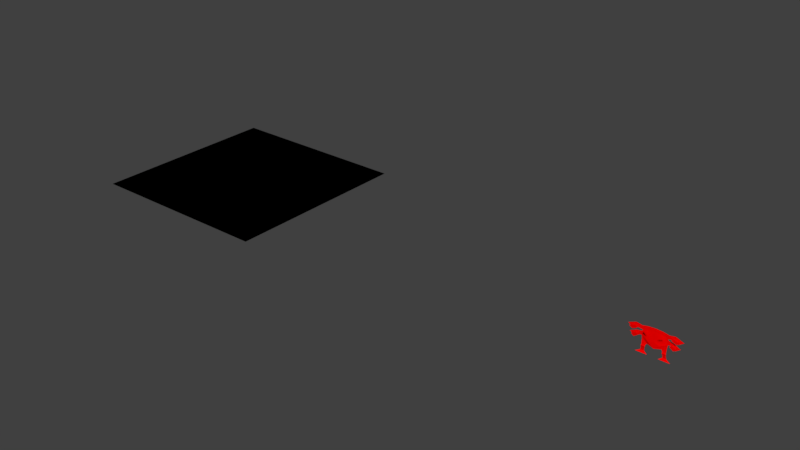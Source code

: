 # Source: enemies.blend  (saved by Blender 2.79.6; exported with 4.5.12 LTS)
import bpy
from mathutils import Matrix  # noqa: F401  (used for matrix-valued properties, if any)

bpy.ops.wm.read_factory_settings(use_empty=True)
scene = bpy.context.scene
scene.name = 'Scene'

# ---- collections
col_collection_1 = bpy.data.collections.new('Collection 1'); scene.collection.children.link(col_collection_1)

# ---- materials (node trees are filled in below, after node groups)
mat_red = bpy.data.materials.new('red')
mat_red.alpha_threshold = 0.0
mat_red.use_transparent_shadow = False
mat_red.diffuse_color = (1.0, 0.0, 0.0, 1.0)
mat_red.roughness = 0.5
mat_red.specular_intensity = 0.0
mat_pitch = bpy.data.materials.new('pitch')
mat_pitch.alpha_threshold = 0.0
mat_pitch.use_transparent_shadow = False
mat_pitch.diffuse_color = (0.0, 0.0, 0.0, 1.0)
mat_pitch.roughness = 0.5
mat_pitch.specular_intensity = 0.0

# ---- material node trees

# ---- world
world_world = bpy.data.worlds.new('World'); scene.world = world_world
world_world.color = (0.05088, 0.05088, 0.05088)
world_world.use_sun_shadow = False
world_world.sun_shadow_jitter_overblur = 0.0

# ---- meshes
me_plane_002 = bpy.data.meshes.new('Plane.002')
me_plane_002.from_pydata([(-0.463, -1.091, 0.2561), (-0.4262, -1.091, 0.2726), (-0.2624, -1.091, 0.3387), (-0.452, -1.091, 0.2017), (-0.4279, -1.11, 0.09659), (-0.2515, -1.091, 0.1205), (-0.4513, -1.091, 0.02388), (-0.6131, -1.13, -0.005121), (-0.186, -1.13, -0.005121), (-0.6693, -1.091, 0.3378), (-0.5939, -1.091, 0.28), (-0.459, -1.091, 0.3238), (-0.7804, -1.079, 0.248), (-0.9661, -1.079, 0.2939), (-0.6487, -1.203, 0.3224), (-0.585, -1.203, 0.2896), (-0.7576, -1.191, 0.2621), (-0.8787, -1.191, 0.2891), (-0.4356, -1.091, 0.1614), (-0.1822, -1.226, 0.2476), (-0.3424, -1.203, 0.2628), (-0.3223, -1.203, 0.288), (-0.6328, -1.091, 0.2468), (-0.5187, -1.091, 0.203), (-0.6915, -1.079, 0.1559), (-0.8772, -1.079, 0.2018), (-0.6254, -1.203, 0.2314), (-0.5322, -1.203, 0.2129), (-0.6771, -1.191, 0.1736), (-0.7835, -1.191, 0.1999), (-0.4345, -1.11, 0.06899), (-0.3024, -1.11, 0.06751), (-0.2968, -1.11, 0.09547), (-0.442, -1.126, 0.08231), (0.463, -1.091, 0.2561), (0.4262, -1.091, 0.2726), (0.2624, -1.091, 0.3387), (0.452, -1.091, 0.2017), (0.4279, -1.11, 0.09659), (0.2515, -1.091, 0.1205), (0.4513, -1.091, 0.02388), (0.6131, -1.13, -0.005121), (0.186, -1.13, -0.005121), (0.6693, -1.091, 0.3378), (0.5939, -1.091, 0.28), (0.459, -1.091, 0.3238), (0.7804, -1.079, 0.248), (0.9661, -1.079, 0.2939), (0.6487, -1.203, 0.3224), (0.585, -1.203, 0.2896), (0.7576, -1.191, 0.2621), (0.8787, -1.191, 0.2891), (0.4356, -1.091, 0.1614), (0.1822, -1.226, 0.2476), (0.3424, -1.203, 0.2628), (0.3223, -1.203, 0.288), (0.0, -1.124, 0.1818), (0.6328, -1.091, 0.2468), (0.5187, -1.091, 0.203), (0.6915, -1.079, 0.1559), (0.8772, -1.079, 0.2018), (0.6254, -1.203, 0.2314), (0.5322, -1.203, 0.2129), (0.6771, -1.191, 0.1736), (0.7835, -1.191, 0.1999), (0.4345, -1.11, 0.06899), (0.3024, -1.11, 0.06751), (0.2968, -1.11, 0.09547), (0.442, -1.126, 0.08231), (-0.4262, -1.091, 0.2726), (-0.463, -1.091, 0.2561), (0.0, -1.091, 0.3446), (-0.2624, -1.091, 0.3387), (-0.452, -1.091, 0.2017), (-0.452, -1.091, 0.2017), (0.0, -1.124, 0.1818), (0.0, -1.124, 0.1818), (0.0, -1.124, 0.1818), (-0.2515, -1.091, 0.1205), (0.0, -1.124, 0.09746), (0.0, -1.124, 0.09746), (0.0, -1.124, 0.09746), (-0.4345, -1.11, 0.06899), (-0.4513, -1.091, 0.02388), (-0.2968, -1.11, 0.09547), (-0.3165, -1.091, 0.02594), (-0.4356, -1.091, 0.1614), (-0.4279, -1.11, 0.09659), (-0.1932, -1.124, 0.1508), (-0.1932, -1.124, 0.1508), (-0.442, -1.126, 0.08231), (-0.3024, -1.11, 0.06751), (-0.2888, -1.126, 0.08079), (0.4262, -1.091, 0.2726), (0.463, -1.091, 0.2561), (0.2624, -1.091, 0.3387), (0.452, -1.091, 0.2017), (0.452, -1.091, 0.2017), (0.2515, -1.091, 0.1205), (0.4345, -1.11, 0.06899), (0.4513, -1.091, 0.02388), (0.2968, -1.11, 0.09547), (0.3165, -1.091, 0.02594), (0.4356, -1.091, 0.1614), (0.4279, -1.11, 0.09659), (0.1932, -1.124, 0.1508), (0.1932, -1.124, 0.1508), (0.442, -1.126, 0.08231), (0.3024, -1.11, 0.06751), (0.2888, -1.126, 0.08079), (-0.4262, -1.091, 0.2726), (-0.463, -1.091, 0.2561), (0.0, -1.091, 0.3446), (-0.2624, -1.091, 0.3387), (-0.463, -1.091, 0.2561), (-0.452, -1.091, 0.2017), (0.0, -1.124, 0.1818), (-0.3424, -1.203, 0.2628), (-0.1822, -1.226, 0.2476), (-0.2515, -1.091, 0.1205), (-0.4345, -1.11, 0.06899), (-0.2968, -1.11, 0.09547), (-0.2515, -1.091, 0.1205), (-0.6131, -1.13, -0.005121), (-0.186, -1.13, -0.005121), (-0.4513, -1.091, 0.02388), (-0.3165, -1.091, 0.02594), (-0.459, -1.091, 0.3238), (-0.6693, -1.091, 0.3378), (-0.2624, -1.091, 0.3387), (-0.4262, -1.091, 0.2726), (-0.5939, -1.091, 0.28), (-0.9661, -1.079, 0.2939), (-0.7804, -1.079, 0.248), (-0.8787, -1.191, 0.2891), (-0.7576, -1.191, 0.2621), (-0.6487, -1.203, 0.3224), (-0.585, -1.203, 0.2896), (-0.4356, -1.091, 0.1614), (-0.3223, -1.203, 0.288), (-0.4356, -1.091, 0.1614), (-0.4279, -1.11, 0.09659), (-0.1932, -1.124, 0.1508), (-0.452, -1.091, 0.2017), (0.0, -1.124, 0.09746), (0.0, -1.124, 0.1818), (-0.1932, -1.124, 0.1508), (-0.8772, -1.079, 0.2018), (-0.6915, -1.079, 0.1559), (-0.6328, -1.091, 0.2468), (-0.5187, -1.091, 0.203), (-0.7835, -1.191, 0.1999), (-0.6771, -1.191, 0.1736), (-0.6254, -1.203, 0.2314), (-0.5322, -1.203, 0.2129), (-0.4345, -1.11, 0.06899), (-0.3165, -1.091, 0.02594), (-0.3024, -1.11, 0.06751), (-0.2888, -1.126, 0.08079), (-0.2968, -1.11, 0.09547), (-0.4279, -1.11, 0.09659), (-0.442, -1.126, 0.08231), (-0.3024, -1.11, 0.06751), (-0.2888, -1.126, 0.08079), (0.4262, -1.091, 0.2726), (0.463, -1.091, 0.2561), (0.0, -1.091, 0.3446), (0.2624, -1.091, 0.3387), (0.463, -1.091, 0.2561), (0.452, -1.091, 0.2017), (0.3424, -1.203, 0.2628), (0.1822, -1.226, 0.2476), (0.2515, -1.091, 0.1205), (0.4345, -1.11, 0.06899), (0.2968, -1.11, 0.09547), (0.2515, -1.091, 0.1205), (0.6131, -1.13, -0.005121), (0.186, -1.13, -0.005121), (0.4513, -1.091, 0.02388), (0.3165, -1.091, 0.02594), (0.459, -1.091, 0.3238), (0.6693, -1.091, 0.3378), (0.2624, -1.091, 0.3387), (0.4262, -1.091, 0.2726), (0.5939, -1.091, 0.28), (0.9661, -1.079, 0.2939), (0.7804, -1.079, 0.248), (0.8787, -1.191, 0.2891), (0.7576, -1.191, 0.2621), (0.6487, -1.203, 0.3224), (0.585, -1.203, 0.2896), (0.4356, -1.091, 0.1614), (0.3223, -1.203, 0.288), (0.4356, -1.091, 0.1614), (0.4279, -1.11, 0.09659), (0.1932, -1.124, 0.1508), (0.452, -1.091, 0.2017), (0.0, -1.124, 0.09746), (0.1932, -1.124, 0.1508), (0.8772, -1.079, 0.2018), (0.6915, -1.079, 0.1559), (0.6328, -1.091, 0.2468), (0.5187, -1.091, 0.203), (0.7835, -1.191, 0.1999), (0.6771, -1.191, 0.1736), (0.6254, -1.203, 0.2314), (0.5322, -1.203, 0.2129), (0.4345, -1.11, 0.06899), (0.3165, -1.091, 0.02594), (0.3024, -1.11, 0.06751), (0.2888, -1.126, 0.08079), (0.2968, -1.11, 0.09547), (0.4279, -1.11, 0.09659), (0.442, -1.126, 0.08231), (0.3024, -1.11, 0.06751), (0.2888, -1.126, 0.08079)], [(69, 70), (71, 72), (114, 73), (75, 112), (117, 118), (78, 79), (82, 83), (84, 122), (123, 124), (125, 7), (8, 85), (127, 128), (129, 11), (130, 131), (132, 133), (9, 13), (12, 10), (134, 135), (136, 17), (16, 137), (15, 14), (74, 86), (139, 20), (140, 87), (19, 21), (88, 143), (80, 76), (144, 89), (146, 145), (147, 148), (149, 25), (24, 150), (151, 152), (153, 29), (28, 154), (27, 26), (0, 22), (115, 23), (1, 2), (126, 6), (90, 155), (156, 91), (120, 157), (92, 159), (141, 121), (160, 161), (162, 163), (33, 158), (5, 18), (93, 94), (166, 95), (168, 96), (170, 171), (98, 81), (99, 100), (101, 175), (176, 177), (178, 41), (42, 102), (180, 181), (182, 45), (183, 184), (185, 186), (43, 47), (46, 44), (187, 188), (189, 51), (50, 190), (49, 48), (97, 103), (192, 54), (193, 104), (53, 55), (105, 196), (197, 106), (198, 77), (199, 200), (201, 60), (59, 202), (203, 204), (205, 64), (63, 206), (62, 61), (34, 57), (169, 58), (35, 36), (179, 40), (107, 207), (208, 108), (173, 209), (109, 211), (194, 174), (212, 213), (214, 215), (68, 210), (39, 52), (110, 113), (111, 3), (142, 116), (195, 56), (119, 138), (30, 31), (4, 32), (164, 167), (165, 37), (172, 191), (65, 66), (38, 67)], [])
me_plane_002.materials.append(mat_red)
me_plane_002.use_remesh_preserve_volume = False
me_plane_002.use_remesh_preserve_attributes = False
me_plane_002.use_mirror_vertex_groups = False
me_plane_002.update()
me_plane_001 = bpy.data.meshes.new('Plane.001')
me_plane_001.from_pydata([(-1.0, -1.0, 0.0), (1.0, -1.0, 0.0), (-1.0, 1.0, 0.0), (1.0, 1.0, 0.0)], [], [(0, 1, 3, 2)])
me_plane_001.materials.append(mat_pitch)
me_plane_001.use_remesh_preserve_volume = False
me_plane_001.use_remesh_preserve_attributes = False
me_plane_001.use_mirror_vertex_groups = False
me_plane_001.update()
me_plane = bpy.data.meshes.new('Plane')
me_plane.from_pydata([(-0.463, -1.091, 0.2561), (-0.4262, -1.091, 0.2726), (-0.2624, -1.091, 0.3387), (-0.452, -1.091, 0.2017), (-0.4279, -1.11, 0.09659), (-0.2515, -1.091, 0.1205), (-0.4513, -1.091, 0.02388), (-0.3165, -1.091, 0.02594), (-0.6131, -1.13, -0.005121), (-0.186, -1.13, -0.005121), (-0.6693, -1.091, 0.3378), (-0.5939, -1.091, 0.28), (-0.459, -1.091, 0.3238), (-0.7804, -1.079, 0.248), (-0.9661, -1.079, 0.2939), (-0.6487, -1.203, 0.3224), (-0.585, -1.203, 0.2896), (-0.7576, -1.191, 0.2621), (-0.8787, -1.191, 0.2891), (-0.4356, -1.091, 0.1614), (-0.1822, -1.226, 0.2476), (-0.3424, -1.203, 0.2628), (-0.3223, -1.203, 0.288), (-0.1932, -1.124, 0.1508), (-0.6328, -1.091, 0.2468), (-0.5187, -1.091, 0.203), (-0.6915, -1.079, 0.1559), (-0.8772, -1.079, 0.2018), (-0.6254, -1.203, 0.2314), (-0.5322, -1.203, 0.2129), (-0.6771, -1.191, 0.1736), (-0.7835, -1.191, 0.1999), (-0.4345, -1.11, 0.06899), (-0.3024, -1.11, 0.06751), (-0.2968, -1.11, 0.09547), (-0.442, -1.126, 0.08231), (-0.2888, -1.126, 0.08079), (0.463, -1.091, 0.2561), (0.4262, -1.091, 0.2726), (0.2624, -1.091, 0.3387), (0.452, -1.091, 0.2017), (0.0, -1.091, 0.3446), (0.0, -1.124, 0.09746), (0.4279, -1.11, 0.09659), (0.2515, -1.091, 0.1205), (0.4513, -1.091, 0.02388), (0.3165, -1.091, 0.02594), (0.6131, -1.13, -0.005121), (0.186, -1.13, -0.005121), (0.6693, -1.091, 0.3378), (0.5939, -1.091, 0.28), (0.459, -1.091, 0.3238), (0.7804, -1.079, 0.248), (0.9661, -1.079, 0.2939), (0.6487, -1.203, 0.3224), (0.585, -1.203, 0.2896), (0.7576, -1.191, 0.2621), (0.8787, -1.191, 0.2891), (0.4356, -1.091, 0.1614), (0.1822, -1.226, 0.2476), (0.3424, -1.203, 0.2628), (0.3223, -1.203, 0.288), (0.0, -1.124, 0.1818), (0.1932, -1.124, 0.1508), (0.6328, -1.091, 0.2468), (0.5187, -1.091, 0.203), (0.6915, -1.079, 0.1559), (0.8772, -1.079, 0.2018), (0.6254, -1.203, 0.2314), (0.5322, -1.203, 0.2129), (0.6771, -1.191, 0.1736), (0.7835, -1.191, 0.1999), (0.4345, -1.11, 0.06899), (0.3024, -1.11, 0.06751), (0.2968, -1.11, 0.09547), (0.442, -1.126, 0.08231), (0.2888, -1.126, 0.08079)], [], [(2, 12, 10, 14, 13, 11, 1), (15, 18, 17, 16), (5, 19, 4, 34), (20, 22, 21), (28, 31, 30, 29), (62, 23, 42), (3, 0, 24, 27, 26, 25), (1, 0, 3, 23, 62, 41, 2), (34, 4, 35, 36), (7, 6, 8, 9), (33, 32, 6, 7), (36, 35, 32, 33), (19, 5, 42, 23, 3), (39, 38, 50, 52, 53, 49, 51), (54, 55, 56, 57), (44, 74, 43, 58), (59, 60, 61), (68, 69, 70, 71), (62, 42, 63), (40, 65, 66, 67, 64, 37), (38, 39, 41, 62, 63, 40, 37), (74, 76, 75, 43), (46, 48, 47, 45), (73, 46, 45, 72), (76, 73, 72, 75), (58, 40, 63, 42, 44)])
me_plane.materials.append(mat_red)
me_plane.use_remesh_preserve_volume = False
me_plane.use_remesh_preserve_attributes = False
me_plane.use_mirror_vertex_groups = False
me_plane.update()

# ---- objects
ob_drone_sec_edges = bpy.data.objects.new('DRONE_SEC_EDGES', me_plane_002)
ob_plane = bpy.data.objects.new('Plane', me_plane_001)
ob_drone_sec = bpy.data.objects.new('DRONE_SEC', me_plane)

# ---- transforms, parenting, visibility, modifiers, constraints
ob_drone_sec_edges.location = (-1.0, 0.0, 0.0)
ob_drone_sec_edges.scale = (0.2511, 0.2511, 0.7346)
ob_drone_sec_edges.lineart.crease_threshold = 0.0
ob_plane.location = (-4.847, 0.0, 0.0)
ob_plane.lineart.crease_threshold = 0.0
ob_drone_sec.location = (0.0, 0.0, 0.0)
ob_drone_sec.scale = (0.2511, 0.2511, 0.7346)
ob_drone_sec.lineart.crease_threshold = 0.0

# ---- collection membership
col_collection_1.objects.link(ob_drone_sec_edges)
col_collection_1.objects.link(ob_plane)
col_collection_1.objects.link(ob_drone_sec)

# ---- scene / render settings (as saved in the file)
scene.frame_start = 1; scene.frame_end = 250; scene.frame_set(1)
scene.render.engine = 'BLENDER_EEVEE_NEXT'
scene.render.resolution_percentage = 50
scene.render.dither_intensity = 0.0
scene.cycles.use_denoising = False
scene.cycles.samples = 128
scene.cycles.sampling_pattern = 'TABULATED_SOBOL'
scene.cycles.use_adaptive_sampling = False
scene.cycles.use_light_tree = False
scene.view_settings.view_transform = 'Standard'
bpy.context.view_layer.update()

# ---- added for rendering (the .blend has no active camera and no usable light): camera, sun
cam_auto = bpy.data.cameras.new('AutoCamera')
cam_auto.lens = 50.0
cam_auto.sensor_width = 36.0
cam_auto.clip_end = 1000.0
ob_auto_camera = bpy.data.objects.new('AutoCamera', cam_auto)
scene.collection.objects.link(ob_auto_camera)
ob_auto_camera.location = (3.13273, -7.12162, 4.87243)
ob_auto_camera.rotation_euler = (1.09748, -7.21219e-08, 0.694738)
scene.camera = ob_auto_camera
light_auto_sun = bpy.data.lights.new('AutoSun', 'SUN')
light_auto_sun.energy = 3.0
light_auto_sun.angle = 0.0523599
ob_auto_sun = bpy.data.objects.new('AutoSun', light_auto_sun)
scene.collection.objects.link(ob_auto_sun)
ob_auto_sun.rotation_euler = (0.872665, 0.174533, 0.523599)
bpy.context.view_layer.update()
